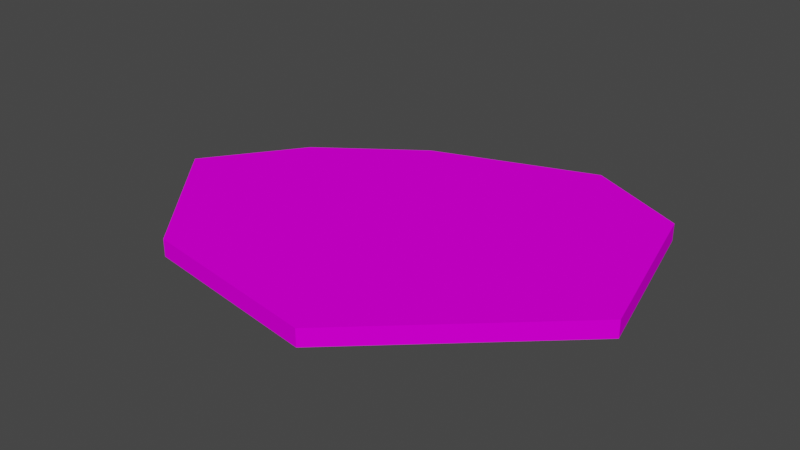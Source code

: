 # Source: Rock-sand.blend  (saved by Blender 2.80.75; exported with 4.5.12 LTS)
import bpy
from mathutils import Matrix  # noqa: F401  (used for matrix-valued properties, if any)

bpy.ops.wm.read_factory_settings(use_empty=True)
scene = bpy.context.scene
scene.name = 'Scene'

# ---- collections
col_collection = bpy.data.collections.new('Collection'); scene.collection.children.link(col_collection)

# ---- images (referenced by path relative to the original .blend; pixels are not part of the script)
import os
ASSET_DIR = os.environ.get("B2B_ASSET_DIR", "")  # directory of the original .blend (textures are referenced by path, not embedded)
HERE = os.path.dirname(os.path.abspath(__file__))  # packed textures are extracted next to this script under _unpacked/

def load_image(name, relpath, width, height, colorspace="sRGB"):
    """Load a texture the original file referenced (path relative to the .blend, or extracted next to this script)."""
    p = next((c for c in (os.path.join(HERE, relpath), os.path.join(ASSET_DIR, relpath)) if relpath and os.path.exists(c)), "")
    if p:
        img = bpy.data.images.load(p, check_existing=True)
        img.name = name
    else:  # same state as the original file: an image datablock whose file is absent (Cycles renders it pink)
        img = bpy.data.images.new(name, width, height)
        img.source = "FILE"
        img.filepath = "//" + (relpath or name)
    img.colorspace_settings.name = colorspace
    return img
img_texture_palette_v1_png_001 = load_image('Texture Palette V1.png.001', 'Texture Palette V1.png', 1024, 1024, 'sRGB')

# ---- materials (node trees are filled in below, after node groups)
mat_material = bpy.data.materials.new('Material')
mat_material.alpha_threshold = 0.0
mat_material.use_transparent_shadow = False
mat_material.line_color = (0.0, 0.0, 0.0, 1.0)

# ---- material node trees
mat_material.use_nodes = True; mat_material.node_tree.nodes.clear()
_N = mat_material.node_tree.nodes; _L = mat_material.node_tree.links
n0 = _N.new('ShaderNodeOutputMaterial'); n0.name = 'Material Output'; n0.location = (300, 300)
n1 = _N.new('ShaderNodeBsdfPrincipled'); n1.name = 'Principled BSDF'; n1.location = (10, 300)
n1.distribution = 'GGX'
n1.subsurface_method = 'BURLEY'
n1.inputs[2].default_value = 1.0
n1.inputs[3].default_value = 1.45
n1.inputs[13].default_value = 0.0
n1.inputs[27].default_value = (0.0, 0.0, 0.0, 1.0)
n1.inputs[28].default_value = 1.0
n2 = _N.new('ShaderNodeTexImage'); n2.name = 'Image Texture'; n2.location = (-280, 275)
n2.image = img_texture_palette_v1_png_001
_L.new(n1.outputs[0], n0.inputs[0])
_L.new(n2.outputs[0], n1.inputs[0])
n0.is_active_output = True

# ---- world
world_world = bpy.data.worlds.new('World'); scene.world = world_world
world_world.use_nodes = True; world_world.node_tree.nodes.clear()
_N = world_world.node_tree.nodes; _L = world_world.node_tree.links
n0 = _N.new('ShaderNodeOutputWorld'); n0.name = 'World Output'; n0.location = (300, 300)
n1 = _N.new('ShaderNodeBackground'); n1.name = 'Background'; n1.location = (10, 300)
n1.inputs[0].default_value = (0.05088, 0.05088, 0.05088, 1.0)
_L.new(n1.outputs[0], n0.inputs[0])
n0.is_active_output = True
world_world.color = (0.05088, 0.05088, 0.05088)
world_world.use_sun_shadow = False
world_world.sun_shadow_jitter_overblur = 0.0

# ---- meshes
me_plane = bpy.data.meshes.new('Plane')
me_plane.from_pydata([(-0.5351, -0.01703, 0.0), (0.1837, -0.4039, 0.0), (-0.1308, 0.385, 0.0), (0.5132, 0.4093, 0.0), (-0.2687, -0.3335, 0.0), (0.2651, 0.5257, 0.0), (-0.3712, 0.2113, 0.0), (0.6192, -0.002735, 0.0), (-0.001804, 0.03866, 0.0), (-0.3712, 0.2113, 0.04135), (-0.5351, -0.01703, 0.04135), (-0.2687, -0.3335, 0.04135), (0.1837, -0.4039, 0.04135), (0.6192, -0.002735, 0.04135), (0.5132, 0.4093, 0.04135), (0.2651, 0.5257, 0.04135), (-0.1308, 0.385, 0.04135), (-0.001804, 0.03866, 0.04135)], [], [(8, 5, 3, 7), (6, 2, 5, 8), (0, 6, 8, 4), (4, 8, 7, 1), (17, 13, 14, 15), (9, 17, 15, 16), (10, 11, 17, 9), (11, 12, 13, 17), (2, 6, 9, 16), (3, 5, 15, 14), (5, 2, 16, 15), (4, 1, 12, 11), (1, 7, 13, 12), (0, 4, 11, 10), (7, 3, 14, 13), (6, 0, 10, 9)])
_uv = me_plane.uv_layers.new(name='UVMap')
_uv.uv.foreach_set('vector', [0.2824, 0.7975, 0.2824, 0.8086, 0.2936, 0.8086, 0.2936, 0.7975, 0.2713, 0.7975, 0.2713, 0.8086, 0.2824, 0.8086, 0.2824, 0.7975, 0.2713, 0.7863, 0.2713, 0.7975, 0.2824, 0.7975, 0.2824, 0.7863, 0.2824, 0.7863, 0.2824, 0.7975, 0.2936, 0.7975, 0.2936, 0.7863, 0.3844, 0.7721, 0.4055, 0.7721, 0.4055, 0.7932, 0.3844, 0.7932, 0.3634, 0.7721, 0.3844, 0.7721, 0.3844, 0.7932, 0.3634, 0.7932, 0.3634, 0.751, 0.3844, 0.751, 0.3844, 0.7721, 0.3634, 0.7721, 0.3844, 0.751, 0.4055, 0.751, 0.4055, 0.7721, 0.3844, 0.7721, 0.3012, 0.7785, 0.3012, 0.7647, 0.3012, 0.7647, 0.3012, 0.7785, 0.329, 0.7785, 0.3151, 0.7785, 0.3151, 0.7785, 0.329, 0.7785, 0.3151, 0.7785, 0.3012, 0.7785, 0.3012, 0.7785, 0.3151, 0.7785, 0.3151, 0.7508, 0.329, 0.7508, 0.329, 0.7508, 0.3151, 0.7508, 0.329, 0.7508, 0.329, 0.7647, 0.329, 0.7647, 0.329, 0.7508, 0.3012, 0.7508, 0.3151, 0.7508, 0.3151, 0.7508, 0.3012, 0.7508, 0.329, 0.7647, 0.329, 0.7785, 0.329, 0.7785, 0.329, 0.7647, 0.3012, 0.7647, 0.3012, 0.7508, 0.3012, 0.7508, 0.3012, 0.7647])
me_plane.materials.append(mat_material)
me_plane.use_remesh_preserve_volume = False
me_plane.use_remesh_preserve_attributes = False
me_plane.use_mirror_vertex_groups = False
me_plane.update()

# ---- objects
ob_plane = bpy.data.objects.new('Plane', me_plane)

# ---- transforms, parenting, visibility, modifiers, constraints
ob_plane.location = (0.0, 0.0, 0.0)
ob_plane.lineart.crease_threshold = 0.0

# ---- collection membership
col_collection.objects.link(ob_plane)

# ---- scene / render settings (as saved in the file)
scene.frame_start = 1; scene.frame_end = 250; scene.frame_set(1)
scene.render.engine = 'BLENDER_EEVEE_NEXT'
scene.cycles.use_denoising = False
scene.cycles.samples = 128
scene.cycles.sampling_pattern = 'TABULATED_SOBOL'
scene.cycles.use_adaptive_sampling = False
scene.cycles.use_light_tree = False
scene.view_settings.view_transform = 'Filmic'
bpy.context.view_layer.update()

# ---- added for rendering (the .blend has no active camera and no usable light): camera, sun
cam_auto = bpy.data.cameras.new('AutoCamera')
cam_auto.lens = 50.0
cam_auto.sensor_width = 36.0
cam_auto.clip_end = 1000.0
ob_auto_camera = bpy.data.objects.new('AutoCamera', cam_auto)
scene.collection.objects.link(ob_auto_camera)
ob_auto_camera.location = (1.41384, -1.58524, 1.11811)
ob_auto_camera.rotation_euler = (1.09748, -7.21219e-08, 0.694738)
scene.camera = ob_auto_camera
light_auto_sun = bpy.data.lights.new('AutoSun', 'SUN')
light_auto_sun.energy = 3.0
light_auto_sun.angle = 0.0523599
ob_auto_sun = bpy.data.objects.new('AutoSun', light_auto_sun)
scene.collection.objects.link(ob_auto_sun)
ob_auto_sun.rotation_euler = (0.872665, 0.174533, 0.523599)
bpy.context.view_layer.update()
